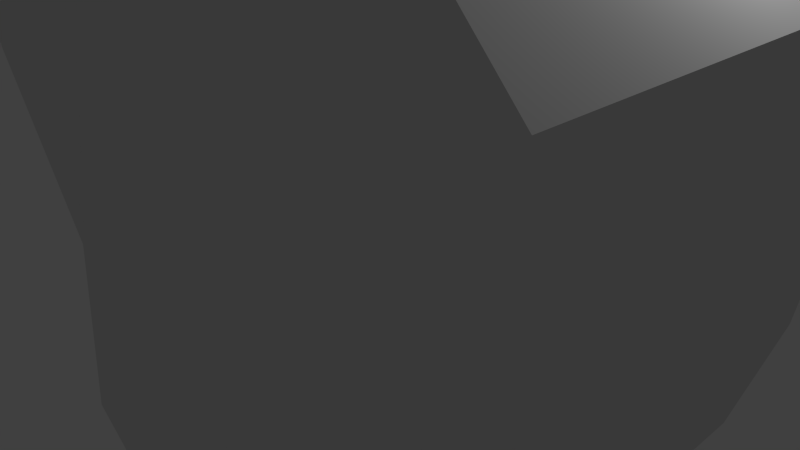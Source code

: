 # Source: obstacleForJump.blend  (saved by Blender 2.72.0; exported with 4.5.12 LTS)
import bpy
from mathutils import Matrix  # noqa: F401  (used for matrix-valued properties, if any)

bpy.ops.wm.read_factory_settings(use_empty=True)
scene = bpy.context.scene
scene.name = 'Scene'

# ---- collections
col_collection_1 = bpy.data.collections.new('Collection 1'); scene.collection.children.link(col_collection_1)

# ---- world
world_world = bpy.data.worlds.new('World'); scene.world = world_world
world_world.color = (0.05088, 0.05088, 0.05088)
world_world.use_sun_shadow = False
world_world.sun_shadow_jitter_overblur = 0.0
world_world.cycles.sampling_method = 'MANUAL'
world_world.cycles.sample_map_resolution = 256

# ---- cameras
cam_camera = bpy.data.cameras.new('Camera')
cam_camera.clip_end = 100.0
cam_camera.lens = 35.0
cam_camera.sensor_width = 32.0
cam_camera.sensor_height = 18.0
cam_camera.ortho_scale = 7.314
cam_camera.dof.focus_distance = 0.0
cam_camera.dof.aperture_fstop = 128.0

# ---- lights
light_lamp = bpy.data.lights.new('Lamp', 'POINT')
light_lamp.transmission_factor = 0.0
light_lamp.cutoff_distance = 30.0
light_lamp.energy = 100.0
light_lamp.shadow_buffer_clip_start = 1.001
light_lamp.shadow_soft_size = 0.1
light_lamp.shadow_maximum_resolution = 0.006
light_lamp.use_absolute_resolution = True
light_lamp.cycles.use_multiple_importance_sampling = False

# ---- meshes
me_plane = bpy.data.meshes.new('Plane')
me_plane.from_pydata([(-3.338, -2.888, 2.493), (3.338, -2.888, 2.493), (-4.552, 3.553, 2.625), (4.552, 3.553, 2.625), (-4.104, -0.6288, 2.015), (0.0, -5.47, 2.493), (4.104, -0.6288, 2.015), (0.0, 8.383, 2.493), (0.0, -0.6288, 2.493), (-3.338, -2.888, -3.791), (3.338, -2.888, -3.791), (-4.552, 3.553, -3.923), (4.552, 3.553, -3.923), (-4.104, -0.6288, -3.313), (0.0, -5.47, -3.791), (4.104, -0.6288, -3.313), (0.0, 8.383, -3.791), (0.0, -0.6288, -3.791)], [], [(8, 7, 3, 6), (4, 2, 7, 8), (0, 4, 8, 5), (5, 8, 6, 1), (17, 15, 12, 16), (13, 17, 16, 11), (9, 14, 17, 13), (14, 10, 15, 17), (3, 7, 16, 12), (1, 6, 15, 10), (0, 5, 14, 9), (2, 4, 13, 11), (7, 2, 11, 16), (6, 3, 12, 15), (5, 1, 10, 14), (4, 0, 9, 13)])
me_plane.use_remesh_preserve_volume = False
me_plane.use_remesh_preserve_attributes = False
me_plane.use_mirror_vertex_groups = False
me_plane.update()

# ---- objects
ob_obstforjump = bpy.data.objects.new('obstForJump', me_plane)
ob_lamp = bpy.data.objects.new('Lamp', light_lamp)
ob_camera = bpy.data.objects.new('Camera', cam_camera)

# ---- transforms, parenting, visibility, modifiers, constraints
ob_obstforjump.location = (-0.01318, -0.09081, 0.0)
ob_obstforjump.rotation_euler = (1.571, -0.0, 0.0)
ob_obstforjump.lineart.crease_threshold = 0.0
ob_lamp.location = (4.076, 1.005, 5.904)
ob_lamp.rotation_euler = (0.6503, 0.05522, 1.866)
ob_lamp.lock_rotations_4d = False
ob_lamp.empty_display_type = 'ARROWS'
ob_lamp.color = (0.0, 0.0, 0.0, 0.0)
ob_lamp.lineart.crease_threshold = 0.0
ob_camera.location = (7.481, -6.508, 5.344)
ob_camera.rotation_euler = (1.109, 0.01082, 0.8149)
ob_camera.lock_rotations_4d = False
ob_camera.empty_display_type = 'ARROWS'
ob_camera.color = (0.0, 0.0, 0.0, 0.0)
ob_camera.display_type = 'WIRE'
ob_camera.lineart.crease_threshold = 0.0

# ---- collection membership
col_collection_1.objects.link(ob_obstforjump)
col_collection_1.objects.link(ob_lamp)
col_collection_1.objects.link(ob_camera)

# ---- scene / render settings (as saved in the file)
scene.camera = ob_camera
scene.frame_start = 1; scene.frame_end = 250; scene.frame_set(1)
scene.render.engine = 'BLENDER_EEVEE_NEXT'
scene.render.resolution_percentage = 50
scene.render.dither_intensity = 0.0
scene.cycles.use_denoising = False
scene.cycles.samples = 10
scene.cycles.sampling_pattern = 'TABULATED_SOBOL'
scene.cycles.light_sampling_threshold = 0.0
scene.cycles.use_adaptive_sampling = False
scene.cycles.use_light_tree = False
scene.cycles.blur_glossy = 0.0
scene.cycles.pixel_filter_type = 'GAUSSIAN'
scene.cycles.sample_clamp_indirect = 0.0
scene.view_settings.view_transform = 'Standard'
bpy.context.view_layer.update()
